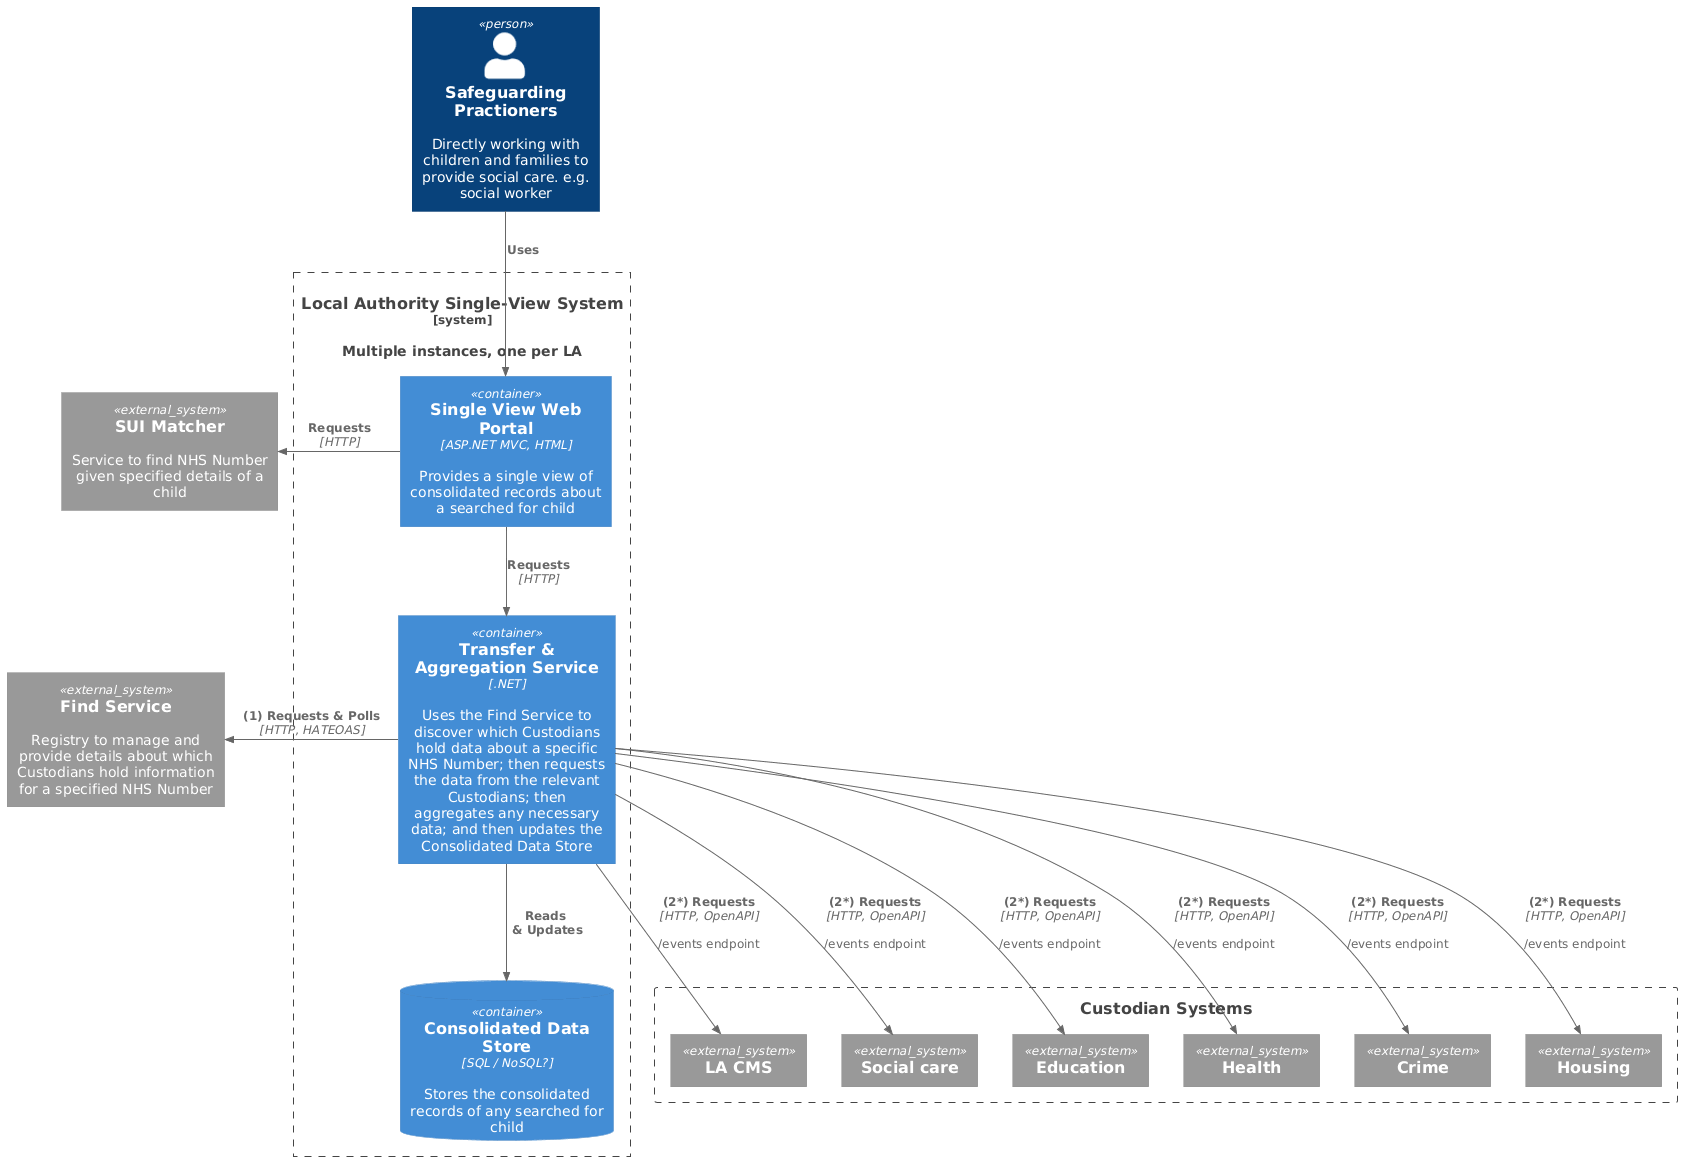

The diagram above was rendered by PlantUML. Its source (embedded in the PNG):
@startuml
!include https://raw.githubusercontent.com/plantuml-stdlib/C4-PlantUML/master/C4_Container.puml

Person(SafeguardingPractioners, "Safeguarding Practioners", "Directly working with children and families to provide social care. e.g. social worker")

System_Boundary(LA, "Local Authority Single-View System", $descr="Multiple instances, one per LA") {
    ContainerDb(ConsolidatedDataStore, "Consolidated Data Store", "SQL / NoSQL?", "Stores the consolidated records of any searched for child")

    Container(SingleViewWebPortal, "Single View Web Portal", "ASP.NET MVC, HTML", "Provides a single view of consolidated records about a searched for child")

    Container(TransferService, "Transfer & Aggregation Service", ".NET", "Uses the Find Service to discover which Custodians hold data about a specific NHS Number; then requests the data from the relevant Custodians; then aggregates any necessary data; and then updates the Consolidated Data Store")
}

System_Ext(SUI_Matcher, "SUI Matcher", $descr="Service to find NHS Number given specified details of a child")

System_Ext(Find_Service, "Find Service", $descr="Registry to manage and provide details about which Custodians hold information for a specified NHS Number")

' External Systems
Boundary(Custodians, "Custodian Systems") {
    System_Ext(LA_CMS, "LA CMS")
    System_Ext(SocialCare, "Social care")
    System_Ext(Education, "Education")
    System_Ext(Health, "Health")
    System_Ext(Crime, "Crime")
    System_Ext(Housing, "Housing")
}

' Relationships
Rel(SafeguardingPractioners, SingleViewWebPortal, "Uses")

Rel(SingleViewWebPortal, TransferService, "Requests", "HTTP")

Rel(SingleViewWebPortal, SUI_Matcher, "Requests", "HTTP")

Rel(TransferService, ConsolidatedDataStore, "Reads\n & Updates")

Rel(TransferService, Find_Service, "(1) Requests & Polls", "HTTP, HATEOAS")

Rel(TransferService, LA_CMS, "(2*) Requests", "HTTP, OpenAPI", "/events endpoint")
Rel(TransferService, Housing, "(2*) Requests", "HTTP, OpenAPI", "/events endpoint")
Rel(TransferService, SocialCare, "(2*) Requests", "HTTP, OpenAPI", "/events endpoint")
Rel(TransferService, Education, "(2*) Requests", "HTTP, OpenAPI", "/events endpoint")
Rel(TransferService, Health, "(2*) Requests", "HTTP, OpenAPI", "/events endpoint")
Rel(TransferService, Crime, "(2*) Requests", "HTTP, OpenAPI", "/events endpoint")

' Layout hints
Lay_L(SingleViewWebPortal, SUI_Matcher)

Lay_L(TransferService, Find_Service)
@enduml